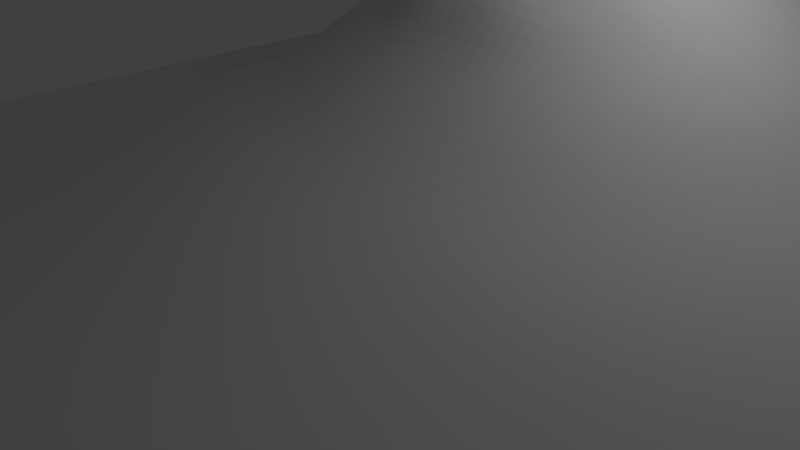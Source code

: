 # Source: crater.blend  (saved by Blender 2.79.0; exported with 4.5.12 LTS)
import bpy
from mathutils import Matrix  # noqa: F401  (used for matrix-valued properties, if any)

bpy.ops.wm.read_factory_settings(use_empty=True)
scene = bpy.context.scene
scene.name = 'Scene'

# ---- collections
col_collection_1 = bpy.data.collections.new('Collection 1'); scene.collection.children.link(col_collection_1)

# ---- world
world_world = bpy.data.worlds.new('World'); scene.world = world_world
world_world.color = (0.05088, 0.05088, 0.05088)
world_world.use_sun_shadow = False
world_world.sun_shadow_jitter_overblur = 0.0
world_world.cycles.sampling_method = 'MANUAL'

# ---- cameras
cam_camera = bpy.data.cameras.new('Camera')
cam_camera.clip_end = 100.0
cam_camera.lens = 35.0
cam_camera.sensor_width = 32.0
cam_camera.sensor_height = 18.0
cam_camera.ortho_scale = 7.314
cam_camera.dof.focus_distance = 0.0
cam_camera.dof.aperture_fstop = 128.0

# ---- lights
light_point = bpy.data.lights.new('Point', 'POINT')
light_point.transmission_factor = 0.0
light_point.energy = 1000.0
light_point.shadow_buffer_clip_start = 0.5
light_point.shadow_soft_size = 0.1
light_point.shadow_maximum_resolution = 0.006
light_point.use_absolute_resolution = True
light_lamp = bpy.data.lights.new('Lamp', 'POINT')
light_lamp.transmission_factor = 0.0
light_lamp.cutoff_distance = 30.0
light_lamp.energy = 100.0
light_lamp.shadow_buffer_clip_start = 1.001
light_lamp.shadow_soft_size = 0.1
light_lamp.shadow_maximum_resolution = 0.006
light_lamp.use_absolute_resolution = True

# ---- meshes
me_plane = bpy.data.meshes.new('Plane')
me_plane.from_pydata([(-1.0, 1.0, 0.0), (1.0, 1.0, 0.0), (-1.0, -5.165e-06, 0.0005819), (1.0, -5.165e-06, 0.0005819), (-0.001601, 0.9997, 0.03662), (-0.01561, -0.03873, 0.3855), (-1.0, -0.5, 0.0), (1.0, 0.5, 0.0), (-0.5003, 0.9999, 0.006174), (-1.0, 0.5, 0.0), (1.0, -0.5, 0.0), (0.4997, 0.9999, 0.006174), (-0.0144, 0.4927, 0.338), (-0.003434, -0.5007, 0.07854), (-0.5061, -0.001244, 0.1402), (0.4939, -0.001244, 0.1402), (0.4988, -0.5002, 0.02644), (-0.5012, -0.5002, 0.02644), (-0.5051, 0.499, 0.1172), (0.4949, 0.499, 0.1172), (1.0, 0.75, 0.0), (-0.75, 1.0, 0.0), (-1.0, 0.25, 0.001416), (1.0, -0.25, 0.0), (0.2488, 0.9998, 0.02644), (-0.005772, 0.7488, 0.1323), (-0.008167, -0.2523, 0.1875), (-0.7521, -0.0004317, 0.04862), (0.2376, -0.005605, 0.2818), (-1.0, -0.25, 0.0), (0.9999, 0.25, 0.001416), (-0.2512, 0.9998, 0.02644), (-1.0, 0.75, 0.0), (0.75, 1.0, 0.0), (-0.001594, 0.4463, 0.114), (-0.262, -0.005794, 0.2838), (0.7479, -0.0004317, 0.04862), (0.4962, -0.2508, 0.08733), (0.2473, -0.5006, 0.06256), (0.75, -0.5, 0.0005819), (-0.5038, -0.2508, 0.08733), (-0.75, -0.5, 0.0005819), (-0.2527, -0.5006, 0.06256), (-0.5024, 0.7495, 0.05535), (-0.5067, 0.2486, 0.1527), (-0.7516, 0.4997, 0.03662), (-0.2606, 0.4955, 0.247), (0.4976, 0.7495, 0.05535), (0.4933, 0.2486, 0.1527), (0.2395, 0.4957, 0.2444), (0.7484, 0.4997, 0.03662), (0.7476, 0.2495, 0.05535), (0.2359, 0.243, 0.3298), (0.2453, 0.7491, 0.1066), (-0.2642, 0.2429, 0.3316), (-0.7524, 0.2495, 0.05535), (-0.7504, 0.7499, 0.008533), (-0.751, -0.2502, 0.02202), (0.2433, -0.2514, 0.1527), (0.749, -0.2502, 0.02202), (-0.2567, -0.2514, 0.1527), (-0.2547, 0.7491, 0.1066), (0.7496, 0.7499, 0.008533), (1.0, 0.875, 0.0), (-0.875, 1.0, 0.0), (-1.0, 0.125, 0.001416), (1.0, -0.125, 0.0), (0.1235, 0.9997, 0.0339), (-0.003434, 0.8743, 0.07854), (-0.01188, -0.1415, 0.28), (-0.8757, -0.0001437, 0.01619), (0.1376, -0.03789, 0.3517), (-1.0, -0.375, 0.0), (1.0, 0.375, 0.0005819), (-0.3757, 0.9999, 0.01619), (-1.0, 0.625, 0.0), (1.0, -0.625, 0.0), (0.625, 1.0, 0.0003025), (-0.01764, 0.4157, 0.4354), (-0.001601, -0.6253, 0.03662), (-0.3837, -0.003273, 0.2013), (0.621, -0.0008162, 0.09194), (0.4949, -0.126, 0.1172), (0.4997, -0.6251, 0.006174), (0.1217, -0.5007, 0.07435), (0.6246, -0.5001, 0.009861), (-0.5051, -0.126, 0.1172), (-0.5003, -0.6251, 0.006174), (-0.875, -0.5, 0.0), (-0.377, -0.5004, 0.04545), (-0.5012, 0.8748, 0.02644), (-0.5061, 0.3738, 0.1402), (-0.8754, 0.4999, 0.009861), (-0.3824, 0.4984, 0.1696), (0.4988, 0.8748, 0.02644), (0.4939, 0.3738, 0.1402), (0.1117, 0.4938, 0.3112), (0.6217, 0.4993, 0.07435), (-1.0, -0.625, 0.0), (1.0, 0.625, 0.0), (-0.625, 1.0, 0.0003025), (-1.0, 0.375, 0.0005819), (1.0, -0.375, 0.0), (0.3743, 0.9999, 0.01619), (-0.009788, 0.6216, 0.2275), (-0.005611, -0.3761, 0.1283), (-0.629, -0.0008162, 0.09194), (0.3664, -0.00285, 0.1987), (-1.0, -0.125, 0.0), (0.9999, 0.125, 0.001416), (-0.1265, 0.9997, 0.0339), (-1.0, 0.875, 0.0), (0.875, 1.0, 0.0), (-0.001768, 0.3136, 0.1135), (-0.166, -0.03795, 0.3527), (0.8743, -0.0001437, 0.01619), (0.4976, -0.3755, 0.05535), (0.373, -0.5004, 0.04545), (0.875, -0.5, 0.0), (-0.5024, -0.3755, 0.05535), (-0.6254, -0.5001, 0.009861), (-0.1283, -0.5007, 0.07435), (-0.5038, 0.6242, 0.08733), (-0.5067, 0.1236, 0.1527), (-0.6283, 0.4993, 0.07435), (-0.1383, 0.4937, 0.3125), (0.4962, 0.6242, 0.08733), (0.4933, 0.1236, 0.1527), (0.3677, 0.4985, 0.1676), (0.8746, 0.4999, 0.009861), (0.7479, 0.3746, 0.04862), (0.7476, 0.1245, 0.05535), (0.6206, 0.2491, 0.1016), (0.8741, 0.2498, 0.01997), (0.2369, 0.3688, 0.3065), (0.236, 0.1181, 0.3262), (0.1231, 0.2807, 0.3742), (0.3651, 0.2459, 0.2291), (0.2473, 0.8744, 0.06256), (0.2428, 0.6235, 0.1651), (0.1196, 0.7489, 0.1241), (0.3714, 0.7493, 0.08287), (-0.2632, 0.3687, 0.3085), (-0.264, 0.118, 0.328), (-0.385, 0.2456, 0.2319), (-0.1475, 0.2963, 0.3404), (-0.7521, 0.3746, 0.04862), (-0.7524, 0.1245, 0.05535), (-0.8759, 0.2498, 0.01997), (-0.6294, 0.2491, 0.1016), (-0.75, 0.875, 0.0005819), (-0.751, 0.6248, 0.02202), (-0.875, 0.75, 1.589e-05), (-0.6263, 0.7497, 0.02882), (-0.2512, -0.6252, 0.02644), (-0.75, -0.625, 0.0), (-0.7516, -0.1253, 0.03662), (-0.7504, -0.3751, 0.008533), (-0.8751, -0.25, 0.003366), (-0.6273, -0.2505, 0.05192), (0.75, -0.625, 0.0), (0.2488, -0.6252, 0.02644), (0.2408, -0.1286, 0.2129), (0.2453, -0.3759, 0.1066), (0.1173, -0.2516, 0.1759), (0.3696, -0.2511, 0.1227), (0.7484, -0.1253, 0.03662), (0.7496, -0.3751, 0.008533), (0.6227, -0.2505, 0.05192), (0.8749, -0.25, 0.003366), (-0.2593, -0.1288, 0.2147), (-0.2547, -0.3759, 0.1066), (-0.3804, -0.2511, 0.1227), (-0.1327, -0.2516, 0.1763), (-0.2527, 0.8744, 0.06256), (-0.2573, 0.6234, 0.1669), (-0.3786, 0.7493, 0.08287), (-0.1304, 0.7489, 0.1244), (0.75, 0.875, 0.0005819), (0.749, 0.6248, 0.02202), (0.6237, 0.7497, 0.02882), (0.875, 0.75, 1.589e-05), (0.8749, 0.625, 0.003366), (0.6227, 0.6245, 0.05192), (0.6246, 0.8749, 0.009861), (-0.134, 0.6228, 0.2092), (-0.3804, 0.6239, 0.1227), (-0.377, 0.8746, 0.04545), (-0.1304, -0.3761, 0.1227), (-0.3786, -0.3757, 0.08287), (-0.382, -0.1264, 0.1595), (0.875, -0.375, 1.589e-05), (0.6237, -0.3753, 0.02882), (0.6217, -0.1257, 0.07435), (0.3714, -0.3757, 0.08287), (0.1196, -0.3761, 0.1227), (0.1149, -0.1326, 0.2619), (0.1235, -0.6253, 0.0339), (0.625, -0.625, 0.0003025), (-0.6263, -0.3753, 0.02882), (-0.875, -0.375, 1.589e-05), (-0.8754, -0.1251, 0.009861), (-0.875, -0.625, 0.0), (-0.3757, -0.6251, 0.01619), (-0.6273, 0.6245, 0.05192), (-0.8751, 0.625, 0.003366), (-0.875, 0.875, 0.0), (-0.6294, 0.1241, 0.1016), (-0.8759, 0.1248, 0.01997), (-0.8757, 0.3749, 0.01619), (-0.1401, 0.1601, 0.337), (-0.3849, 0.1207, 0.2301), (-0.3842, 0.3715, 0.2132), (0.3696, 0.6239, 0.1227), (0.116, 0.6229, 0.2078), (0.1217, 0.8743, 0.07435), (0.3652, 0.1209, 0.2272), (0.1155, 0.1369, 0.3763), (0.1167, 0.3817, 0.3899), (0.8741, 0.1248, 0.01997), (0.6206, 0.1241, 0.1016), (0.621, 0.3742, 0.09194), (0.8743, 0.3749, 0.01619), (0.3659, 0.3719, 0.2101), (0.373, 0.8746, 0.04545), (-0.1494, 0.3818, 0.3906), (-0.629, 0.3742, 0.09194), (-0.6254, 0.8749, 0.009861), (-0.1265, -0.6253, 0.0339), (-0.625, -0.625, 0.0003025), (-0.6283, -0.1257, 0.07435), (0.875, -0.625, 0.0), (0.3743, -0.6251, 0.01619), (0.368, -0.1264, 0.1593), (0.8746, -0.1251, 0.009861), (-0.1377, -0.1334, 0.2627), (-0.1283, 0.8743, 0.07435), (0.875, 0.875, 0.0), (1.0, 0.9375, 0.0), (-0.9375, 1.0, 0.0), (-1.0, 0.06249, 0.00106), (1.0, -0.0625, 0.0001527), (0.06093, 0.9997, 0.03593), (-0.002458, 0.937, 0.05622), (-0.01326, -0.1132, 0.3291), (-0.9378, -5.244e-05, 0.005907), (-0.01561, -0.03873, 0.3855), (-1.0, -0.4375, 0.0), (1.0, 0.4375, 0.0001527), (-0.438, 0.9999, 0.01092), (-1.0, 0.5625, 0.0), (1.0, -0.5625, 0.0), (0.5624, 1.0, 0.002451), (-0.01623, 0.4449, 0.3867), (-0.002458, -0.563, 0.05622), (-0.4447, -0.001476, 0.1654), (0.5574, -0.001028, 0.1158), (0.4943, -0.06365, 0.1298), (0.4993, -0.5626, 0.01488), (0.05911, -0.5007, 0.07748), (0.5617, -0.5002, 0.01756), (-0.5057, -0.06365, 0.1298), (-0.5007, -0.5626, 0.01488), (-0.9375, -0.5, 0.0), (-0.4391, -0.5003, 0.03593), (-0.5007, 0.9374, 0.01488), (-0.5057, 0.4363, 0.1298), (-0.9376, 0.5, 0.002451), (-0.4436, 0.4988, 0.1395), (0.4993, 0.9374, 0.01488), (0.4943, 0.4363, 0.1298), (0.04828, 0.4927, 0.3309), (0.5583, 0.4992, 0.09549), (1.0, 0.6875, 0.0), (-0.6875, 1.0, 0.0), (-1.0, 0.3125, 0.00106), (1.0, -0.3125, 0.0), (0.3116, 0.9998, 0.0215), (-0.007577, 0.6858, 0.1747), (-0.006748, -0.3139, 0.1543), (-0.6905, -0.0006152, 0.0693), (0.3021, -0.004511, 0.2397), (-1.0, -0.1875, 0.0), (0.9999, 0.1875, 0.001546), (-0.1888, 0.9997, 0.03067), (-1.0, 0.8125, 0.0), (0.8125, 1.0, 0.0), (0.007988, 0.5036, -0.05273), (-0.2125, -0.01555, 0.32), (0.8112, -0.0002723, 0.03067), (0.4969, -0.3131, 0.07129), (0.3101, -0.5005, 0.05448), (0.8125, -0.5, 0.0), (-0.5031, -0.3131, 0.07129), (-0.6877, -0.5, 0.003987), (-0.1905, -0.5006, 0.0693), (-0.5031, 0.6869, 0.07129), (-0.5067, 0.1861, 0.1543), (-0.6899, 0.4995, 0.05448), (-0.1996, 0.4945, 0.2832), (0.4969, 0.6869, 0.07129), (0.4933, 0.1861, 0.1543), (0.3037, 0.4978, 0.2037), (0.8116, 0.4998, 0.0215), (0.7481, 0.4371, 0.04314), (0.7475, 0.187, 0.05622), (0.557, 0.2489, 0.1269), (0.8109, 0.2497, 0.03593), (0.238, 0.4321, 0.2795), (0.2358, 0.1805, 0.3322), (0.05788, 0.404, 0.1682), (0.3005, 0.2444, 0.2791), (0.2481, 0.9371, 0.04314), (0.2442, 0.6863, 0.1317), (0.05682, 0.7488, 0.13), (0.3083, 0.7492, 0.09549), (-0.2621, 0.4319, 0.282), (-0.2643, 0.1804, 0.334), (-0.4456, 0.2476, 0.1866), (-0.2103, 0.2457, 0.3784), (-0.7519, 0.4371, 0.04314), (-0.7525, 0.187, 0.05622), (-0.9379, 0.2499, 0.008217), (-0.6909, 0.2493, 0.07748), (-0.75, 0.9375, 0.0), (-0.7507, 0.6874, 0.01488), (-0.9375, 0.75, 0.0), (-0.6883, 0.7498, 0.01756), (-0.2519, -0.5629, 0.04314), (-0.75, -0.5625, 0.0), (-0.7519, -0.06288, 0.04314), (-0.7507, -0.3126, 0.01488), (-0.9375, -0.25, 8.111e-05), (-0.6891, -0.2503, 0.03593), (0.75, -0.5625, 0.0), (0.2481, -0.5629, 0.04314), (0.2393, -0.06729, 0.2486), (0.2443, -0.3137, 0.1298), (0.05448, -0.2519, 0.1839), (0.3064, -0.2512, 0.1387), (0.7481, -0.06288, 0.04314), (0.7493, -0.3126, 0.01488), (0.5595, -0.2506, 0.0693), (0.812, -0.2501, 0.01092), (-0.2608, -0.06741, 0.2506), (-0.2557, -0.3137, 0.1298), (-0.4421, -0.2509, 0.1054), (-0.1947, -0.2515, 0.1652), (-0.2519, 0.9371, 0.04314), (-0.2558, 0.6863, 0.1325), (-0.4405, 0.7494, 0.0693), (-0.1926, 0.749, 0.116), (0.75, 0.9375, 0.0), (0.7493, 0.6874, 0.01488), (0.5607, 0.7496, 0.04164), (0.8124, 0.75, 0.002451), (1.0, 0.8125, 0.0), (-0.8125, 1.0, 0.0), (-1.0, 0.1875, 0.001546), (1.0, -0.1875, 0.0), (0.1862, 0.9997, 0.03067), (-0.004496, 0.8116, 0.1028), (-0.01008, -0.1913, 0.2331), (-0.8138, -0.0002723, 0.03067), (0.1848, -0.01483, 0.3186), (-1.0, -0.3125, 0.0), (1.0, 0.3125, 0.00106), (-0.3134, 0.9998, 0.0215), (-1.0, 0.6875, 0.0), (0.6875, 1.0, 0.0), (-0.01006, 0.4037, 0.2737), (-0.323, -0.004717, 0.2422), (0.6845, -0.0006152, 0.0693), (0.4955, -0.1884, 0.1028), (0.1845, -0.5006, 0.0693), (0.6873, -0.5, 0.003987), (-0.5045, -0.1884, 0.1028), (-0.8125, -0.5, 0.0), (-0.3149, -0.5005, 0.05448), (-0.5018, 0.8121, 0.04017), (-0.5065, 0.3112, 0.1479), (-0.8134, 0.4998, 0.0215), (-0.3215, 0.4971, 0.2074), (0.4982, 0.8121, 0.04017), (0.4935, 0.3112, 0.1479), (0.1755, 0.4946, 0.2812), (0.6851, 0.4995, 0.05448), (-1.0, -0.5625, 0.0), (1.0, 0.5625, 0.0), (-0.5626, 1.0, 0.002451), (-1.0, 0.4375, 0.0001527), (1.0, -0.4375, 0.0), (0.437, 0.9999, 0.01092), (-0.01214, 0.5571, 0.284), (-0.004496, -0.4384, 0.1028), (-0.5676, -0.001028, 0.1158), (0.4303, -0.001465, 0.1647), (-1.0, -0.0625, 0.0001527), (1.0, 0.06249, 0.00106), (-0.06407, 0.9997, 0.03593), (-1.0, 0.9375, 0.0), (0.9375, 1.0, 0.0), (-0.009617, 0.1482, 0.2601), (-0.09114, -0.03853, 0.3771), (0.9372, -5.244e-05, 0.005907), (0.4982, -0.4379, 0.04017), (0.4359, -0.5003, 0.03593), (0.9375, -0.5, 0.0), (-0.5018, -0.4379, 0.04017), (-0.5633, -0.5002, 0.01756), (-0.06589, -0.5007, 0.07748), (-0.5045, 0.5616, 0.1028), (-0.5065, 0.06119, 0.1479), (-0.5667, 0.4992, 0.09549), (-0.07654, 0.4927, 0.3316), (0.4955, 0.5616, 0.1028), (0.4935, 0.06119, 0.1479), (0.4314, 0.4988, 0.1389), (0.9374, 0.5, 0.002451), (0.7477, 0.312, 0.05277), (0.7477, 0.06203, 0.05277), (0.6841, 0.2493, 0.07748), (0.9371, 0.2499, 0.008217), (0.2362, 0.3058, 0.3227), (0.2366, 0.05609, 0.3086), (0.1779, 0.2455, 0.3774), (0.4295, 0.2483, 0.1836), (0.2463, 0.8118, 0.08397), (0.2412, 0.5605, 0.2032), (0.1824, 0.749, 0.1159), (0.4345, 0.7494, 0.0693), (-0.2638, 0.3057, 0.3244), (-0.2632, 0.05598, 0.3106), (-0.3246, 0.2442, 0.2816), (-0.06703, 0.4051, 0.1665), (-0.7523, 0.312, 0.05277), (-0.7523, 0.06203, 0.05277), (-0.8141, 0.2497, 0.03593), (-0.568, 0.2489, 0.1269), (-0.7502, 0.8125, 0.003567), (-0.7513, 0.5622, 0.02943), (-0.8126, 0.75, 0.002451), (-0.5643, 0.7496, 0.04164), (-0.7513, -0.1878, 0.02943), (-0.7502, -0.4375, 0.003567), (-0.813, -0.2501, 0.01092), (-0.5655, -0.2506, 0.0693), (0.2422, -0.1891, 0.1782), (0.2463, -0.4382, 0.08397), (0.1803, -0.2515, 0.1649), (0.4329, -0.2509, 0.1054), (0.7487, -0.1878, 0.02943), (0.7498, -0.4375, 0.003567), (0.6859, -0.2503, 0.03593), (0.9375, -0.25, 8.111e-05), (-0.2578, -0.1891, 0.179), (-0.2537, -0.4382, 0.08397), (-0.3186, -0.2512, 0.1387), (-0.07055, -0.2521, 0.1846), (-0.2537, 0.8118, 0.08397), (-0.2589, 0.5599, 0.2064), (-0.3167, 0.7492, 0.09549), (-0.06819, 0.7488, 0.1303), (0.7498, 0.8125, 0.003567), (0.7487, 0.5622, 0.02943), (0.6867, 0.7498, 0.01756), (0.9375, 0.75, 0.0), (0.875, 0.6875, 0.00106), (0.8747, 0.5624, 0.006448), (0.812, 0.6249, 0.01092), (0.9375, 0.625, 8.111e-05), (0.6232, 0.6871, 0.04017), (0.6222, 0.5619, 0.0635), (0.5595, 0.6244, 0.0693), (0.6859, 0.6247, 0.03593), (0.6248, 0.9375, 0.003567), (0.6242, 0.8123, 0.0185), (0.5617, 0.8748, 0.01756), (0.6873, 0.875, 0.003987), (-0.1321, 0.686, 0.1625), (-0.1363, 0.5577, 0.2626), (-0.1957, 0.6231, 0.19), (-0.07211, 0.6218, 0.2232), (-0.3795, 0.6866, 0.1028), (-0.3813, 0.5612, 0.1452), (-0.4421, 0.6241, 0.1054), (-0.3187, 0.6237, 0.1432), (-0.3763, 0.9372, 0.02943), (-0.3778, 0.8119, 0.0635), (-0.4391, 0.8747, 0.03593), (-0.3149, 0.8745, 0.05448), (-0.1315, -0.3138, 0.1479), (-0.1293, -0.4384, 0.0979), (-0.1926, -0.376, 0.1158), (-0.06805, -0.3761, 0.1269), (-0.3795, -0.3134, 0.1028), (-0.3778, -0.4381, 0.0635), (-0.4405, -0.3756, 0.0693), (-0.3167, -0.3758, 0.09549), (-0.3828, -0.06412, 0.1792), (-0.3812, -0.1888, 0.1417), (-0.4436, -0.1262, 0.1387), (-0.3206, -0.1274, 0.1855), (0.875, -0.3125, 0.00106), (0.875, -0.4375, 0.0), (0.8124, -0.375, 0.002451), (0.9375, -0.375, 0.0), (0.6232, -0.3129, 0.04017), (0.6242, -0.4377, 0.0185), (0.5607, -0.3754, 0.04164), (0.6867, -0.3752, 0.01756), (0.6213, -0.06325, 0.08397), (0.6222, -0.1881, 0.0635), (0.5583, -0.1258, 0.09549), (0.6851, -0.1255, 0.05448), (0.3705, -0.3134, 0.1028), (0.3722, -0.4381, 0.0635), (0.3083, -0.3758, 0.09549), (0.4345, -0.3756, 0.0693), (0.1185, -0.3138, 0.1479), (0.1207, -0.4384, 0.0979), (0.05695, -0.3761, 0.1269), (0.1824, -0.376, 0.1158), (0.1207, -0.08293, 0.3062), (0.1155, -0.1911, 0.2171), (0.05343, -0.1416, 0.2744), (0.1771, -0.1295, 0.2403), (0.1227, -0.563, 0.05277), (0.06093, -0.6253, 0.03593), (0.1862, -0.6253, 0.03067), (0.6248, -0.5625, 0.003567), (0.5624, -0.625, 0.002451), (0.6875, -0.625, 0.0), (-0.6268, -0.3129, 0.04017), (-0.6258, -0.4377, 0.0185), (-0.6883, -0.3752, 0.01756), (-0.5643, -0.3754, 0.04164), (-0.875, -0.3125, 0.00106), (-0.875, -0.4375, 0.0), (-0.9375, -0.375, 0.0), (-0.8126, -0.375, 0.002451), (-0.8756, -0.06262, 0.01322), (-0.8753, -0.1876, 0.006448), (-0.9376, -0.125, 0.002451), (-0.8134, -0.1252, 0.0215), (-0.875, -0.5625, 0.0), (-0.9375, -0.625, 0.0), (-0.8125, -0.625, 0.0), (-0.3763, -0.5628, 0.02943), (-0.438, -0.6251, 0.01092), (-0.3134, -0.6252, 0.0215), (-0.6268, 0.6871, 0.04017), (-0.6278, 0.5619, 0.0635), (-0.6891, 0.6247, 0.03593), (-0.5655, 0.6244, 0.0693), (-0.875, 0.6875, 0.00106), (-0.8753, 0.5624, 0.006448), (-0.9375, 0.625, 8.111e-05), (-0.813, 0.6249, 0.01092), (-0.875, 0.9375, 0.0), (-0.875, 0.8125, 0.0), (-0.9375, 0.875, 0.0), (-0.8125, 0.875, 0.0), (-0.6295, 0.1866, 0.1028), (-0.6293, 0.06163, 0.0979), (-0.6909, 0.1243, 0.07748), (-0.568, 0.1239, 0.1269), (-0.8759, 0.1873, 0.02047), (-0.8758, 0.06234, 0.0185), (-0.9379, 0.1249, 0.008217), (-0.8141, 0.1247, 0.03593), (-0.8756, 0.4374, 0.01322), (-0.8758, 0.3123, 0.0185), (-0.9378, 0.3749, 0.005907), (-0.8138, 0.3747, 0.03067), (-0.1346, 0.274, 0.2589), (-0.1678, 0.03691, 0.3947), (-0.2101, 0.1163, 0.3739), (-0.06679, 0.2803, 0.1604), (-0.3851, 0.183, 0.234), (-0.3845, 0.05854, 0.2187), (-0.4456, 0.1226, 0.1857), (-0.3245, 0.1192, 0.2788), (-0.3834, 0.4353, 0.193), (-0.3848, 0.3084, 0.2258), (-0.4449, 0.3734, 0.1703), (-0.3237, 0.3699, 0.2607), (0.3705, 0.6866, 0.1028), (0.3687, 0.5612, 0.1439), (0.3063, 0.6237, 0.1419), (0.4329, 0.6241, 0.1054), (0.118, 0.686, 0.1616), (0.1138, 0.5578, 0.2611), (0.05292, 0.6219, 0.2224), (0.1793, 0.6232, 0.1883), (0.1227, 0.937, 0.05277), (0.1207, 0.8116, 0.0979), (0.05911, 0.8743, 0.07748), (0.1845, 0.8744, 0.0693), (0.365, 0.1833, 0.2311), (0.3656, 0.05885, 0.216), (0.3006, 0.1194, 0.2763), (0.4295, 0.1233, 0.1828), (0.1149, 0.2667, 0.2708), (0.1358, 0.03696, 0.3939), (0.05808, 0.2788, 0.1629), (0.1783, 0.1164, 0.3728), (0.1116, 0.4342, 0.3547), (0.1348, 0.3401, 0.4182), (0.05868, 0.4159, 0.4247), (0.175, 0.3707, 0.3511), (0.8741, 0.1873, 0.02047), (0.8742, 0.06234, 0.0185), (0.8109, 0.1247, 0.03593), (0.9371, 0.1249, 0.008217), (0.6205, 0.1866, 0.1028), (0.6207, 0.06163, 0.0979), (0.557, 0.1239, 0.1269), (0.6841, 0.1243, 0.07748), (0.6213, 0.4368, 0.08397), (0.6207, 0.3116, 0.0979), (0.5574, 0.374, 0.1158), (0.6845, 0.3744, 0.0693), (0.8744, 0.4374, 0.01322), (0.8742, 0.3123, 0.0185), (0.8112, 0.3747, 0.03067), (0.9372, 0.3749, 0.005907), (0.3667, 0.4357, 0.19), (0.3653, 0.3087, 0.223), (0.3014, 0.3701, 0.258), (0.4301, 0.3735, 0.1687), (0.3737, 0.9372, 0.02943), (0.3722, 0.8119, 0.0635), (0.3101, 0.8745, 0.05448), (0.4359, 0.8747, 0.03593), (-0.1421, 0.4349, 0.3558), (-0.1687, 0.34, 0.4186), (-0.2054, 0.3713, 0.3524), (-0.09309, 0.4159, 0.425), (-0.6287, 0.4368, 0.08397), (-0.6293, 0.3116, 0.0979), (-0.6905, 0.3744, 0.0693), (-0.5676, 0.374, 0.1158), (-0.6252, 0.9375, 0.003567), (-0.6258, 0.8123, 0.0185), (-0.6877, 0.875, 0.003987), (-0.5633, 0.8748, 0.01756), (-0.1273, -0.563, 0.05277), (-0.1888, -0.6253, 0.03067), (-0.06407, -0.6253, 0.03593), (-0.6252, -0.5625, 0.003567), (-0.6875, -0.625, 0.0), (-0.5626, -0.625, 0.002451), (-0.6287, -0.06325, 0.08397), (-0.6278, -0.1881, 0.0635), (-0.6899, -0.1255, 0.05448), (-0.5667, -0.1258, 0.09549), (0.875, -0.5625, 0.0), (0.8125, -0.625, 0.0), (0.9375, -0.625, 0.0), (0.3737, -0.5628, 0.02943), (0.3116, -0.6252, 0.0215), (0.437, -0.6251, 0.01092), (0.3672, -0.0641, 0.1779), (0.3688, -0.1888, 0.1417), (0.3045, -0.1267, 0.1831), (0.4314, -0.1262, 0.1387), (0.8744, -0.06262, 0.01322), (0.8747, -0.1876, 0.006448), (0.8116, -0.1252, 0.0215), (0.9374, -0.125, 0.002451), (-0.1469, -0.08368, 0.307), (-0.1344, -0.1912, 0.218), (-0.1979, -0.1296, 0.2418), (-0.07676, -0.1417, 0.2749), (-0.1273, 0.937, 0.05277), (-0.1293, 0.8116, 0.0979), (-0.1905, 0.8744, 0.0693), (-0.06589, 0.8743, 0.07748), (0.875, 0.9375, 0.0), (0.875, 0.8125, 0.0), (0.8125, 0.875, 0.0), (0.9375, 0.875, 0.0), (0.9375, 0.8125, 0.0), (0.8125, 0.8125, 0.0003025), (0.8125, 0.9375, 0.0), (-0.06694, 0.8116, 0.1016), (-0.1915, 0.8117, 0.09194), (-0.1896, 0.9371, 0.04862), (-0.07231, -0.1911, 0.2294), (-0.1962, -0.1907, 0.2008), (-0.2015, -0.07037, 0.2828), (0.9375, -0.1875, 0.0009528), (0.8118, -0.1876, 0.01619), (0.8113, -0.06273, 0.02644), (0.4321, -0.1886, 0.1227), (0.3055, -0.1889, 0.1593), (0.3033, -0.06604, 0.2127), (0.3109, -0.5628, 0.03662), (0.8125, -0.5625, 0.0), (-0.5661, -0.1882, 0.08287), (-0.6895, -0.1879, 0.04545), (-0.6902, -0.06306, 0.06256), (-0.6875, -0.5625, 0.0005819), (-0.1896, -0.5629, 0.04862), (-0.5638, 0.8122, 0.02882), (-0.6879, 0.8124, 0.009861), (-0.6875, 0.9375, 0.0005819), (-0.5679, 0.3114, 0.1227), (-0.6908, 0.3118, 0.07435), (-0.6902, 0.4369, 0.06256), (-0.0799, 0.3728, 0.34), (-0.2143, 0.3148, 0.3708), (-0.2012, 0.4308, 0.3227), (0.4352, 0.812, 0.05192), (0.3092, 0.8118, 0.07435), (0.3109, 0.9372, 0.03662), (0.4297, 0.3109, 0.1785), (0.3008, 0.3071, 0.2726), (0.3024, 0.4335, 0.2346), (0.9372, 0.3124, 0.007305), (0.811, 0.3122, 0.0339), (0.8113, 0.4373, 0.02644), (0.6842, 0.3118, 0.07435), (0.5571, 0.3114, 0.1227), (0.5578, 0.4366, 0.1066), (0.6842, 0.06184, 0.07435), (0.5571, 0.06141, 0.1227), (0.5569, 0.1864, 0.1283), (0.9372, 0.06244, 0.007305), (0.811, 0.0622, 0.0339), (0.8109, 0.1872, 0.03662), (0.1823, 0.3141, 0.3697), (0.05366, 0.3711, 0.3462), (0.0499, 0.4452, 0.3783), (0.1829, 0.05063, 0.3516), (0.05194, 0.08349, 0.3553), (0.06102, 0.3762, 0.1141), (0.4298, 0.06093, 0.1754), (0.3012, 0.05732, 0.2618), (0.3004, 0.1818, 0.2813), (0.1835, 0.8117, 0.09194), (0.05806, 0.8116, 0.1016), (0.06008, 0.937, 0.05535), (0.1774, 0.5587, 0.2355), (0.05061, 0.5573, 0.2779), (0.05507, 0.6859, 0.1712), (0.4321, 0.5614, 0.1227), (0.305, 0.5609, 0.1721), (0.3074, 0.6865, 0.1172), (-0.3243, 0.3069, 0.275), (-0.4454, 0.3109, 0.1802), (-0.4443, 0.4361, 0.1562), (-0.3239, 0.05714, 0.2643), (-0.4452, 0.06091, 0.1767), (-0.4457, 0.1849, 0.1887), (-0.07846, 0.09481, 0.3384), (-0.2135, 0.05018, 0.3529), (-0.2039, 0.1793, 0.3802), (-0.814, 0.3122, 0.0339), (-0.9378, 0.3124, 0.007305), (-0.9377, 0.4375, 0.004206), (-0.814, 0.0622, 0.0339), (-0.9378, 0.06244, 0.007305), (-0.9379, 0.1874, 0.008533), (-0.5679, 0.06141, 0.1227), (-0.6908, 0.06184, 0.07435), (-0.6909, 0.1868, 0.07854), (-0.8125, 0.8125, 0.0003025), (-0.9375, 0.8125, 0.0), (-0.9375, 0.9375, 0.0), (-0.8132, 0.5624, 0.01619), (-0.9375, 0.5625, 0.0009528), (-0.9375, 0.6875, 0.0), (-0.5661, 0.5618, 0.08287), (-0.6895, 0.5621, 0.04545), (-0.6887, 0.6873, 0.02644), (-0.4385, -0.5627, 0.02202), (-0.9375, -0.5625, 0.0), (-0.8132, -0.1876, 0.01619), (-0.9375, -0.1875, 0.0009528), (-0.9377, -0.06254, 0.004206), (-0.8125, -0.4375, 0.0003025), (-0.9375, -0.4375, 0.0), (-0.9375, -0.3125, 0.0), (-0.5638, -0.4378, 0.02882), (-0.6879, -0.4376, 0.009861), (-0.6887, -0.3127, 0.02644), (0.5621, -0.5626, 0.008533), (0.06008, -0.563, 0.05535), (0.1788, -0.1905, 0.1995), (0.05247, -0.1911, 0.2289), (0.06294, -0.113, 0.3214), (0.1835, -0.4383, 0.09194), (0.05806, -0.4384, 0.1016), (0.05582, -0.3139, 0.1527), (0.4352, -0.438, 0.05192), (0.3092, -0.4382, 0.07435), (0.3074, -0.3135, 0.1172), (0.6855, -0.1879, 0.04545), (0.5589, -0.1882, 0.08287), (0.5578, -0.06345, 0.1066), (0.6871, -0.4376, 0.009861), (0.5612, -0.4378, 0.02882), (0.5601, -0.313, 0.05535), (0.9375, -0.4375, 0.0), (0.8125, -0.4375, 0.0003025), (0.8122, -0.3126, 0.006174), (-0.3195, -0.1889, 0.1595), (-0.4429, -0.1886, 0.1227), (-0.4442, -0.06386, 0.1527), (-0.3158, -0.4382, 0.07435), (-0.4398, -0.438, 0.05192), (-0.4413, -0.3133, 0.08733), (-0.06694, -0.4384, 0.1016), (-0.1915, -0.4383, 0.09194), (-0.1936, -0.3137, 0.1402), (-0.3158, 0.8118, 0.07435), (-0.4398, 0.812, 0.05192), (-0.4385, 0.9373, 0.02202), (-0.3201, 0.5609, 0.1742), (-0.4429, 0.5614, 0.1227), (-0.4413, 0.6867, 0.08733), (-0.07442, 0.5573, 0.2787), (-0.1977, 0.5585, 0.2377), (-0.194, 0.6861, 0.1487), (0.6871, 0.8124, 0.009861), (0.5612, 0.8122, 0.02882), (0.5621, 0.9374, 0.008533), (0.6855, 0.5621, 0.04545), (0.5589, 0.5618, 0.08287), (0.5601, 0.687, 0.05535), (0.9375, 0.5625, 0.0009528), (0.8118, 0.5624, 0.01619), (0.8122, 0.6874, 0.006174), (0.9375, 0.6875, 0.0), (0.6863, 0.6873, 0.02644), (0.6875, 0.9375, 0.0005819), (-0.06995, 0.6859, 0.1717), (-0.3176, 0.6865, 0.1172), (-0.3141, 0.9372, 0.03662), (-0.06918, -0.3139, 0.1527), (-0.3176, -0.3135, 0.1172), (-0.3218, -0.06631, 0.2149), (0.9375, -0.3125, 0.0), (0.6863, -0.3127, 0.02644), (0.6848, -0.06306, 0.06256), (0.4337, -0.3133, 0.08733), (0.1814, -0.3137, 0.1402), (0.1767, -0.06968, 0.2815), (0.1854, -0.5629, 0.04862), (0.6875, -0.5625, 0.0005819), (-0.5649, -0.313, 0.05535), (-0.8128, -0.3126, 0.006174), (-0.8137, -0.06273, 0.02644), (-0.8125, -0.5625, 0.0), (-0.3141, -0.5628, 0.03662), (-0.5649, 0.687, 0.05535), (-0.8128, 0.6874, 0.006174), (-0.8125, 0.9375, 0.0), (-0.5681, 0.1864, 0.1283), (-0.8141, 0.1872, 0.03662), (-0.8137, 0.4373, 0.02644), (-0.06442, 0.3768, 0.1129), (-0.3247, 0.1816, 0.2838), (-0.3227, 0.4332, 0.2376), (0.4337, 0.6867, 0.08733), (0.1811, 0.6861, 0.1476), (0.1854, 0.9371, 0.04862), (0.4294, 0.1858, 0.1854), (0.1715, 0.1793, 0.3792), (0.1737, 0.4309, 0.321), (0.9371, 0.1874, 0.008533), (0.6841, 0.1868, 0.07854), (0.6848, 0.4369, 0.06256), (0.9373, 0.4375, 0.004206), (0.4307, 0.4361, 0.1548), (0.4365, 0.9373, 0.02202), (-0.08171, 0.4453, 0.3788), (-0.5672, 0.4366, 0.1066), (-0.5629, 0.9374, 0.008533), (-0.06492, -0.563, 0.05535), (-0.5629, -0.5626, 0.008533), (-0.5672, -0.06345, 0.1066), (0.9375, -0.5625, 0.0), (0.4365, -0.5627, 0.02202), (0.4308, -0.06386, 0.1527), (0.9373, -0.06254, 0.004206), (-0.08884, -0.1131, 0.3219), (-0.06492, 0.937, 0.05535), (0.9375, 0.9375, 0.0)], [], [(890, 238, 1, 401), (889, 243, 4, 399), (888, 244, 5, 403), (887, 241, 3, 404), (886, 257, 15, 396), (885, 258, 16, 406), (884, 251, 10, 407), (883, 261, 14, 395), (882, 262, 17, 409), (881, 254, 13, 410), (880, 265, 8, 389), (879, 266, 18, 413), (878, 253, 12, 414), (877, 269, 11, 392), (876, 270, 19, 417), (875, 248, 7, 418), (874, 304, 50, 386), (873, 305, 51, 421), (872, 283, 30, 422), (871, 308, 49, 385), (870, 309, 52, 425), (869, 301, 48, 426), (868, 312, 24, 360), (867, 313, 53, 429), (866, 300, 47, 430), (865, 316, 46, 382), (864, 317, 54, 433), (863, 287, 34, 434), (862, 320, 45, 381), (861, 321, 55, 437), (860, 297, 44, 438), (859, 324, 21, 357), (858, 325, 56, 441), (857, 296, 43, 442), (856, 328, 42, 378), (855, 329, 41, 377), (854, 330, 27, 363), (853, 331, 57, 445), (852, 293, 40, 446), (851, 334, 39, 375), (850, 335, 38, 374), (849, 336, 28, 364), (848, 337, 58, 449), (847, 290, 37, 450), (846, 340, 36, 372), (845, 341, 59, 453), (844, 276, 23, 454), (843, 344, 35, 371), (842, 345, 60, 457), (841, 279, 26, 458), (840, 348, 31, 367), (839, 349, 61, 461), (838, 278, 25, 462), (837, 352, 33, 369), (836, 353, 62, 465), (835, 273, 20, 466), (834, 467, 181, 355), (833, 468, 182, 469), (832, 388, 99, 470), (831, 471, 180, 354), (830, 472, 183, 473), (829, 464, 179, 474), (828, 475, 77, 252), (827, 476, 184, 477), (826, 463, 178, 478), (825, 479, 177, 351), (824, 480, 185, 481), (823, 393, 104, 482), (822, 483, 176, 350), (821, 484, 186, 485), (820, 460, 175, 486), (819, 487, 74, 249), (818, 488, 187, 489), (817, 459, 174, 490), (816, 491, 173, 347), (815, 492, 188, 493), (814, 394, 105, 494), (813, 495, 172, 346), (812, 496, 189, 497), (811, 456, 171, 498), (810, 499, 80, 255), (809, 500, 190, 501), (808, 455, 170, 502), (807, 503, 169, 343), (806, 504, 191, 505), (805, 391, 102, 506), (804, 507, 168, 342), (803, 508, 192, 509), (802, 452, 167, 510), (801, 511, 81, 256), (800, 512, 193, 513), (799, 451, 166, 514), (798, 515, 165, 339), (797, 516, 194, 517), (796, 405, 116, 518), (795, 519, 164, 338), (794, 520, 195, 521), (793, 448, 163, 522), (792, 523, 71, 246), (791, 524, 196, 525), (790, 447, 162, 526), (789, 527, 84, 259), (788, 530, 85, 260), (787, 533, 159, 333), (786, 534, 199, 535), (785, 408, 119, 536), (784, 537, 158, 332), (783, 538, 200, 539), (782, 444, 157, 540), (781, 541, 70, 245), (780, 542, 201, 543), (779, 443, 156, 544), (778, 545, 88, 263), (777, 548, 89, 264), (776, 551, 153, 327), (775, 552, 204, 553), (774, 411, 122, 554), (773, 555, 152, 326), (772, 556, 205, 557), (771, 440, 151, 558), (770, 559, 64, 239), (769, 560, 206, 561), (768, 439, 150, 562), (767, 563, 149, 323), (766, 564, 207, 565), (765, 412, 123, 566), (764, 567, 148, 322), (763, 568, 208, 569), (762, 436, 147, 570), (761, 571, 92, 267), (760, 572, 209, 573), (759, 435, 146, 574), (758, 575, 145, 319), (757, 576, 210, 577), (756, 402, 113, 578), (755, 579, 144, 318), (754, 580, 211, 581), (753, 432, 143, 582), (752, 583, 93, 268), (751, 584, 212, 585), (750, 431, 142, 586), (749, 587, 141, 315), (748, 588, 213, 589), (747, 415, 126, 590), (746, 591, 140, 314), (745, 592, 214, 593), (744, 428, 139, 594), (743, 595, 67, 242), (742, 596, 215, 597), (741, 427, 138, 598), (740, 599, 137, 311), (739, 600, 216, 601), (738, 416, 127, 602), (737, 603, 136, 310), (736, 604, 217, 605), (735, 424, 135, 606), (734, 607, 96, 271), (733, 608, 218, 609), (732, 423, 134, 610), (731, 611, 133, 307), (730, 612, 219, 613), (729, 398, 109, 614), (728, 615, 132, 306), (727, 616, 220, 617), (726, 420, 131, 618), (725, 619, 97, 272), (724, 620, 221, 621), (723, 419, 130, 622), (722, 623, 129, 303), (721, 624, 222, 625), (720, 366, 73, 626), (719, 627, 128, 302), (718, 628, 223, 629), (717, 384, 95, 630), (716, 631, 103, 277), (715, 632, 224, 633), (714, 383, 94, 634), (713, 635, 125, 299), (712, 636, 225, 637), (711, 370, 78, 638), (710, 639, 124, 298), (709, 640, 226, 641), (708, 380, 91, 642), (707, 643, 100, 274), (706, 644, 227, 645), (705, 379, 90, 646), (704, 647, 121, 295), (703, 650, 120, 294), (702, 653, 106, 280), (701, 654, 230, 655), (700, 376, 86, 656), (699, 657, 118, 292), (698, 660, 117, 291), (697, 663, 107, 281), (696, 664, 233, 665), (695, 373, 82, 666), (694, 667, 115, 289), (693, 668, 234, 669), (692, 359, 66, 670), (691, 671, 114, 288), (690, 672, 235, 673), (689, 362, 69, 674), (688, 675, 110, 284), (687, 676, 236, 677), (686, 361, 68, 678), (685, 679, 112, 286), (684, 680, 237, 681), (683, 356, 63, 682), (680, 683, 682, 237), (181, 466, 683, 680), (466, 20, 356, 683), (463, 684, 681, 178), (62, 355, 684, 463), (355, 181, 680, 684), (352, 685, 286, 33), (178, 681, 685, 352), (681, 237, 679, 685), (676, 686, 678, 236), (177, 462, 686, 676), (462, 25, 361, 686), (459, 687, 677, 174), (61, 351, 687, 459), (351, 177, 676, 687), (348, 688, 284, 31), (174, 677, 688, 348), (677, 236, 675, 688), (672, 689, 674, 235), (173, 458, 689, 672), (458, 26, 362, 689), (455, 690, 673, 170), (60, 347, 690, 455), (347, 173, 672, 690), (344, 691, 288, 35), (170, 673, 691, 344), (673, 235, 671, 691), (668, 692, 670, 234), (169, 454, 692, 668), (454, 23, 359, 692), (451, 693, 669, 166), (59, 343, 693, 451), (343, 169, 668, 693), (340, 694, 289, 36), (166, 669, 694, 340), (669, 234, 667, 694), (664, 695, 666, 233), (165, 450, 695, 664), (450, 37, 373, 695), (447, 696, 665, 162), (58, 339, 696, 447), (339, 165, 664, 696), (336, 697, 281, 28), (162, 665, 697, 336), (665, 233, 663, 697), (335, 698, 291, 38), (161, 661, 698, 335), (661, 232, 660, 698), (334, 699, 292, 39), (160, 658, 699, 334), (658, 231, 657, 699), (654, 700, 656, 230), (159, 446, 700, 654), (446, 40, 376, 700), (443, 701, 655, 156), (57, 333, 701, 443), (333, 159, 654, 701), (330, 702, 280, 27), (156, 655, 702, 330), (655, 230, 653, 702), (329, 703, 294, 41), (155, 651, 703, 329), (651, 229, 650, 703), (328, 704, 295, 42), (154, 648, 704, 328), (648, 228, 647, 704), (644, 705, 646, 227), (153, 442, 705, 644), (442, 43, 379, 705), (439, 706, 645, 150), (56, 327, 706, 439), (327, 153, 644, 706), (324, 707, 274, 21), (150, 645, 707, 324), (645, 227, 643, 707), (640, 708, 642, 226), (149, 438, 708, 640), (438, 44, 380, 708), (435, 709, 641, 146), (55, 323, 709, 435), (323, 149, 640, 709), (320, 710, 298, 45), (146, 641, 710, 320), (641, 226, 639, 710), (636, 711, 638, 225), (145, 434, 711, 636), (434, 34, 370, 711), (431, 712, 637, 142), (54, 319, 712, 431), (319, 145, 636, 712), (316, 713, 299, 46), (142, 637, 713, 316), (637, 225, 635, 713), (632, 714, 634, 224), (141, 430, 714, 632), (430, 47, 383, 714), (427, 715, 633, 138), (53, 315, 715, 427), (315, 141, 632, 715), (312, 716, 277, 24), (138, 633, 716, 312), (633, 224, 631, 716), (628, 717, 630, 223), (137, 426, 717, 628), (426, 48, 384, 717), (423, 718, 629, 134), (52, 311, 718, 423), (311, 137, 628, 718), (308, 719, 302, 49), (134, 629, 719, 308), (629, 223, 627, 719), (624, 720, 626, 222), (133, 422, 720, 624), (422, 30, 366, 720), (419, 721, 625, 130), (51, 307, 721, 419), (307, 133, 624, 721), (304, 722, 303, 50), (130, 625, 722, 304), (625, 222, 623, 722), (620, 723, 622, 221), (132, 421, 723, 620), (421, 51, 419, 723), (384, 724, 621, 95), (48, 306, 724, 384), (306, 132, 620, 724), (270, 725, 272, 19), (95, 621, 725, 270), (621, 221, 619, 725), (616, 726, 618, 220), (81, 372, 726, 616), (372, 36, 420, 726), (416, 727, 617, 127), (15, 256, 727, 416), (256, 81, 616, 727), (301, 728, 306, 48), (127, 617, 728, 301), (617, 220, 615, 728), (612, 729, 614, 219), (115, 404, 729, 612), (404, 3, 398, 729), (420, 730, 613, 131), (36, 289, 730, 420), (289, 115, 612, 730), (305, 731, 307, 51), (131, 613, 731, 305), (613, 219, 611, 731), (608, 732, 610, 218), (136, 425, 732, 608), (425, 52, 423, 732), (370, 733, 609, 78), (34, 310, 733, 370), (310, 136, 608, 733), (253, 734, 271, 12), (78, 609, 734, 253), (609, 218, 607, 734), (604, 735, 606, 217), (71, 364, 735, 604), (364, 28, 424, 735), (402, 736, 605, 113), (5, 246, 736, 402), (246, 71, 604, 736), (287, 737, 310, 34), (113, 605, 737, 287), (605, 217, 603, 737), (600, 738, 602, 216), (107, 396, 738, 600), (396, 15, 416, 738), (424, 739, 601, 135), (28, 281, 739, 424), (281, 107, 600, 739), (309, 740, 311, 52), (135, 601, 740, 309), (601, 216, 599, 740), (596, 741, 598, 215), (140, 429, 741, 596), (429, 53, 427, 741), (361, 742, 597, 68), (25, 314, 742, 361), (314, 140, 596, 742), (243, 743, 242, 4), (68, 597, 743, 243), (597, 215, 595, 743), (592, 744, 594, 214), (96, 385, 744, 592), (385, 49, 428, 744), (393, 745, 593, 104), (12, 271, 745, 393), (271, 96, 592, 745), (278, 746, 314, 25), (104, 593, 746, 278), (593, 214, 591, 746), (588, 747, 590, 213), (128, 417, 747, 588), (417, 19, 415, 747), (428, 748, 589, 139), (49, 302, 748, 428), (302, 128, 588, 748), (313, 749, 315, 53), (139, 589, 749, 313), (589, 213, 587, 749), (584, 750, 586, 212), (144, 433, 750, 584), (433, 54, 431, 750), (380, 751, 585, 91), (44, 318, 751, 380), (318, 144, 584, 751), (266, 752, 268, 18), (91, 585, 752, 266), (585, 212, 583, 752), (580, 753, 582, 211), (80, 371, 753, 580), (371, 35, 432, 753), (412, 754, 581, 123), (14, 255, 754, 412), (255, 80, 580, 754), (297, 755, 318, 44), (123, 581, 755, 297), (581, 211, 579, 755), (576, 756, 578, 210), (114, 403, 756, 576), (403, 5, 402, 756), (432, 757, 577, 143), (35, 288, 757, 432), (288, 114, 576, 757), (317, 758, 319, 54), (143, 577, 758, 317), (577, 210, 575, 758), (572, 759, 574, 209), (148, 437, 759, 572), (437, 55, 435, 759), (275, 760, 573, 101), (22, 322, 760, 275), (322, 148, 572, 760), (390, 761, 267, 9), (101, 573, 761, 390), (573, 209, 571, 761), (568, 762, 570, 208), (70, 363, 762, 568), (363, 27, 436, 762), (240, 763, 569, 65), (2, 245, 763, 240), (245, 70, 568, 763), (358, 764, 322, 22), (65, 569, 764, 358), (569, 208, 567, 764), (564, 765, 566, 207), (106, 395, 765, 564), (395, 14, 412, 765), (436, 766, 565, 147), (27, 280, 766, 436), (280, 106, 564, 766), (321, 767, 323, 55), (147, 565, 767, 321), (565, 207, 563, 767), (560, 768, 562, 206), (152, 441, 768, 560), (441, 56, 439, 768), (285, 769, 561, 111), (32, 326, 769, 285), (326, 152, 560, 769), (400, 770, 239, 0), (111, 561, 770, 400), (561, 206, 559, 770), (556, 771, 558, 205), (92, 381, 771, 556), (381, 45, 440, 771), (250, 772, 557, 75), (9, 267, 772, 250), (267, 92, 556, 772), (368, 773, 326, 32), (75, 557, 773, 368), (557, 205, 555, 773), (552, 774, 554, 204), (124, 413, 774, 552), (413, 18, 411, 774), (440, 775, 553, 151), (45, 298, 775, 440), (298, 124, 552, 775), (325, 776, 327, 56), (151, 553, 776, 325), (553, 204, 551, 776), (262, 777, 264, 17), (87, 549, 777, 262), (549, 203, 548, 777), (387, 778, 263, 6), (98, 546, 778, 387), (546, 202, 545, 778), (542, 779, 544, 201), (158, 445, 779, 542), (445, 57, 443, 779), (282, 780, 543, 108), (29, 332, 780, 282), (332, 158, 542, 780), (397, 781, 245, 2), (108, 543, 781, 397), (543, 201, 541, 781), (538, 782, 540, 200), (88, 377, 782, 538), (377, 41, 444, 782), (247, 783, 539, 72), (6, 263, 783, 247), (263, 88, 538, 783), (365, 784, 332, 29), (72, 539, 784, 365), (539, 200, 537, 784), (534, 785, 536, 199), (120, 409, 785, 534), (409, 17, 408, 785), (444, 786, 535, 157), (41, 294, 786, 444), (294, 120, 534, 786), (331, 787, 333, 57), (157, 535, 787, 331), (535, 199, 533, 787), (258, 788, 260, 16), (83, 531, 788, 258), (531, 198, 530, 788), (254, 789, 259, 13), (79, 528, 789, 254), (528, 197, 527, 789), (524, 790, 526, 196), (164, 449, 790, 524), (449, 58, 447, 790), (362, 791, 525, 69), (26, 338, 791, 362), (338, 164, 524, 791), (244, 792, 246, 5), (69, 525, 792, 244), (525, 196, 523, 792), (520, 793, 522, 195), (84, 374, 793, 520), (374, 38, 448, 793), (394, 794, 521, 105), (13, 259, 794, 394), (259, 84, 520, 794), (279, 795, 338, 26), (105, 521, 795, 279), (521, 195, 519, 795), (516, 796, 518, 194), (117, 406, 796, 516), (406, 16, 405, 796), (448, 797, 517, 163), (38, 291, 797, 448), (291, 117, 516, 797), (337, 798, 339, 58), (163, 517, 798, 337), (517, 194, 515, 798), (512, 799, 514, 193), (168, 453, 799, 512), (453, 59, 451, 799), (373, 800, 513, 82), (37, 342, 800, 373), (342, 168, 512, 800), (257, 801, 256, 15), (82, 513, 801, 257), (513, 193, 511, 801), (508, 802, 510, 192), (85, 375, 802, 508), (375, 39, 452, 802), (405, 803, 509, 116), (16, 260, 803, 405), (260, 85, 508, 803), (290, 804, 342, 37), (116, 509, 804, 290), (509, 192, 507, 804), (504, 805, 506, 191), (118, 407, 805, 504), (407, 10, 391, 805), (452, 806, 505, 167), (39, 292, 806, 452), (292, 118, 504, 806), (341, 807, 343, 59), (167, 505, 807, 341), (505, 191, 503, 807), (500, 808, 502, 190), (172, 457, 808, 500), (457, 60, 455, 808), (376, 809, 501, 86), (40, 346, 809, 376), (346, 172, 500, 809), (261, 810, 255, 14), (86, 501, 810, 261), (501, 190, 499, 810), (496, 811, 498, 189), (89, 378, 811, 496), (378, 42, 456, 811), (408, 812, 497, 119), (17, 264, 812, 408), (264, 89, 496, 812), (293, 813, 346, 40), (119, 497, 813, 293), (497, 189, 495, 813), (492, 814, 494, 188), (121, 410, 814, 492), (410, 13, 394, 814), (456, 815, 493, 171), (42, 295, 815, 456), (295, 121, 492, 815), (345, 816, 347, 60), (171, 493, 816, 345), (493, 188, 491, 816), (488, 817, 490, 187), (176, 461, 817, 488), (461, 61, 459, 817), (379, 818, 489, 90), (43, 350, 818, 379), (350, 176, 488, 818), (265, 819, 249, 8), (90, 489, 819, 265), (489, 187, 487, 819), (484, 820, 486, 186), (93, 382, 820, 484), (382, 46, 460, 820), (411, 821, 485, 122), (18, 268, 821, 411), (268, 93, 484, 821), (296, 822, 350, 43), (122, 485, 822, 296), (485, 186, 483, 822), (480, 823, 482, 185), (125, 414, 823, 480), (414, 12, 393, 823), (460, 824, 481, 175), (46, 299, 824, 460), (299, 125, 480, 824), (349, 825, 351, 61), (175, 481, 825, 349), (481, 185, 479, 825), (476, 826, 478, 184), (180, 465, 826, 476), (465, 62, 463, 826), (383, 827, 477, 94), (47, 354, 827, 383), (354, 180, 476, 827), (269, 828, 252, 11), (94, 477, 828, 269), (477, 184, 475, 828), (472, 829, 474, 183), (97, 386, 829, 472), (386, 50, 464, 829), (415, 830, 473, 126), (19, 272, 830, 415), (272, 97, 472, 830), (300, 831, 354, 47), (126, 473, 831, 300), (473, 183, 471, 831), (468, 832, 470, 182), (129, 418, 832, 468), (418, 7, 388, 832), (464, 833, 469, 179), (50, 303, 833, 464), (303, 129, 468, 833), (353, 834, 355, 62), (179, 469, 834, 353), (469, 182, 467, 834), (467, 835, 466, 181), (182, 470, 835, 467), (470, 99, 273, 835), (471, 836, 465, 180), (183, 474, 836, 471), (474, 179, 353, 836), (475, 837, 369, 77), (184, 478, 837, 475), (478, 178, 352, 837), (479, 838, 462, 177), (185, 482, 838, 479), (482, 104, 278, 838), (483, 839, 461, 176), (186, 486, 839, 483), (486, 175, 349, 839), (487, 840, 367, 74), (187, 490, 840, 487), (490, 174, 348, 840), (491, 841, 458, 173), (188, 494, 841, 491), (494, 105, 279, 841), (495, 842, 457, 172), (189, 498, 842, 495), (498, 171, 345, 842), (499, 843, 371, 80), (190, 502, 843, 499), (502, 170, 344, 843), (503, 844, 454, 169), (191, 506, 844, 503), (506, 102, 276, 844), (507, 845, 453, 168), (192, 510, 845, 507), (510, 167, 341, 845), (511, 846, 372, 81), (193, 514, 846, 511), (514, 166, 340, 846), (515, 847, 450, 165), (194, 518, 847, 515), (518, 116, 290, 847), (519, 848, 449, 164), (195, 522, 848, 519), (522, 163, 337, 848), (523, 849, 364, 71), (196, 526, 849, 523), (526, 162, 336, 849), (527, 850, 374, 84), (197, 529, 850, 527), (529, 161, 335, 850), (530, 851, 375, 85), (198, 532, 851, 530), (532, 160, 334, 851), (533, 852, 446, 159), (199, 536, 852, 533), (536, 119, 293, 852), (537, 853, 445, 158), (200, 540, 853, 537), (540, 157, 331, 853), (541, 854, 363, 70), (201, 544, 854, 541), (544, 156, 330, 854), (545, 855, 377, 88), (202, 547, 855, 545), (547, 155, 329, 855), (548, 856, 378, 89), (203, 550, 856, 548), (550, 154, 328, 856), (551, 857, 442, 153), (204, 554, 857, 551), (554, 122, 296, 857), (555, 858, 441, 152), (205, 558, 858, 555), (558, 151, 325, 858), (559, 859, 357, 64), (206, 562, 859, 559), (562, 150, 324, 859), (563, 860, 438, 149), (207, 566, 860, 563), (566, 123, 297, 860), (567, 861, 437, 148), (208, 570, 861, 567), (570, 147, 321, 861), (571, 862, 381, 92), (209, 574, 862, 571), (574, 146, 320, 862), (575, 863, 434, 145), (210, 578, 863, 575), (578, 113, 287, 863), (579, 864, 433, 144), (211, 582, 864, 579), (582, 143, 317, 864), (583, 865, 382, 93), (212, 586, 865, 583), (586, 142, 316, 865), (587, 866, 430, 141), (213, 590, 866, 587), (590, 126, 300, 866), (591, 867, 429, 140), (214, 594, 867, 591), (594, 139, 313, 867), (595, 868, 360, 67), (215, 598, 868, 595), (598, 138, 312, 868), (599, 869, 426, 137), (216, 602, 869, 599), (602, 127, 301, 869), (603, 870, 425, 136), (217, 606, 870, 603), (606, 135, 309, 870), (607, 871, 385, 96), (218, 610, 871, 607), (610, 134, 308, 871), (611, 872, 422, 133), (219, 614, 872, 611), (614, 109, 283, 872), (615, 873, 421, 132), (220, 618, 873, 615), (618, 131, 305, 873), (619, 874, 386, 97), (221, 622, 874, 619), (622, 130, 304, 874), (623, 875, 418, 129), (222, 626, 875, 623), (626, 73, 248, 875), (627, 876, 417, 128), (223, 630, 876, 627), (630, 95, 270, 876), (631, 877, 392, 103), (224, 634, 877, 631), (634, 94, 269, 877), (635, 878, 414, 125), (225, 638, 878, 635), (638, 78, 253, 878), (639, 879, 413, 124), (226, 642, 879, 639), (642, 91, 266, 879), (643, 880, 389, 100), (227, 646, 880, 643), (646, 90, 265, 880), (647, 881, 410, 121), (228, 649, 881, 647), (649, 79, 254, 881), (650, 882, 409, 120), (229, 652, 882, 650), (652, 87, 262, 882), (653, 883, 395, 106), (230, 656, 883, 653), (656, 86, 261, 883), (657, 884, 407, 118), (231, 659, 884, 657), (659, 76, 251, 884), (660, 885, 406, 117), (232, 662, 885, 660), (662, 83, 258, 885), (663, 886, 396, 107), (233, 666, 886, 663), (666, 82, 257, 886), (667, 887, 404, 115), (234, 670, 887, 667), (670, 66, 241, 887), (671, 888, 403, 114), (235, 674, 888, 671), (674, 69, 244, 888), (675, 889, 399, 110), (236, 678, 889, 675), (678, 68, 243, 889), (679, 890, 401, 112), (237, 682, 890, 679), (682, 63, 238, 890)])
me_plane.use_remesh_preserve_volume = False
me_plane.use_remesh_preserve_attributes = False
me_plane.use_mirror_vertex_groups = False
me_plane.update()

# ---- objects
ob_point = bpy.data.objects.new('Point', light_point)
ob_plane = bpy.data.objects.new('Plane', me_plane)
ob_lamp = bpy.data.objects.new('Lamp', light_lamp)
ob_camera = bpy.data.objects.new('Camera', cam_camera)

# ---- transforms, parenting, visibility, modifiers, constraints
ob_point.location = (0.1974, 10.07, 0.0791)
ob_point.lineart.crease_threshold = 0.0
ob_plane.location = (1.172, 1.654, 0.1802)
ob_plane.scale = (10.0, 10.0, 10.0)
ob_plane.lineart.crease_threshold = 0.0
_m = ob_plane.modifiers.new('Subsurf', 'SUBSURF')
_m.uv_smooth = 'PRESERVE_CORNERS'
_m.quality = 2
_m.show_only_control_edges = False
ob_lamp.location = (4.076, 1.005, 5.904)
ob_lamp.rotation_euler = (0.6503, 0.05522, 1.866)
ob_lamp.lock_rotations_4d = False
ob_lamp.empty_display_type = 'ARROWS'
ob_lamp.color = (0.0, 0.0, 0.0, 0.0)
ob_lamp.lineart.crease_threshold = 0.0
ob_camera.location = (7.481, -6.508, 5.344)
ob_camera.rotation_euler = (1.109, 0.0, 0.8149)
ob_camera.lock_rotations_4d = False
ob_camera.empty_display_type = 'ARROWS'
ob_camera.color = (0.0, 0.0, 0.0, 0.0)
ob_camera.display_type = 'WIRE'
ob_camera.lineart.crease_threshold = 0.0

# ---- collection membership
col_collection_1.objects.link(ob_point)
col_collection_1.objects.link(ob_plane)
col_collection_1.objects.link(ob_lamp)
col_collection_1.objects.link(ob_camera)

# ---- scene / render settings (as saved in the file)
scene.camera = ob_camera
scene.frame_start = 1; scene.frame_end = 250; scene.frame_set(1)
scene.render.engine = 'BLENDER_EEVEE_NEXT'
scene.render.resolution_percentage = 50
scene.render.dither_intensity = 0.0
scene.cycles.use_denoising = False
scene.cycles.samples = 128
scene.cycles.sampling_pattern = 'TABULATED_SOBOL'
scene.cycles.use_adaptive_sampling = False
scene.cycles.use_light_tree = False
scene.cycles.blur_glossy = 0.0
scene.cycles.sample_clamp_indirect = 0.0
scene.view_settings.view_transform = 'Standard'
bpy.context.view_layer.update()

